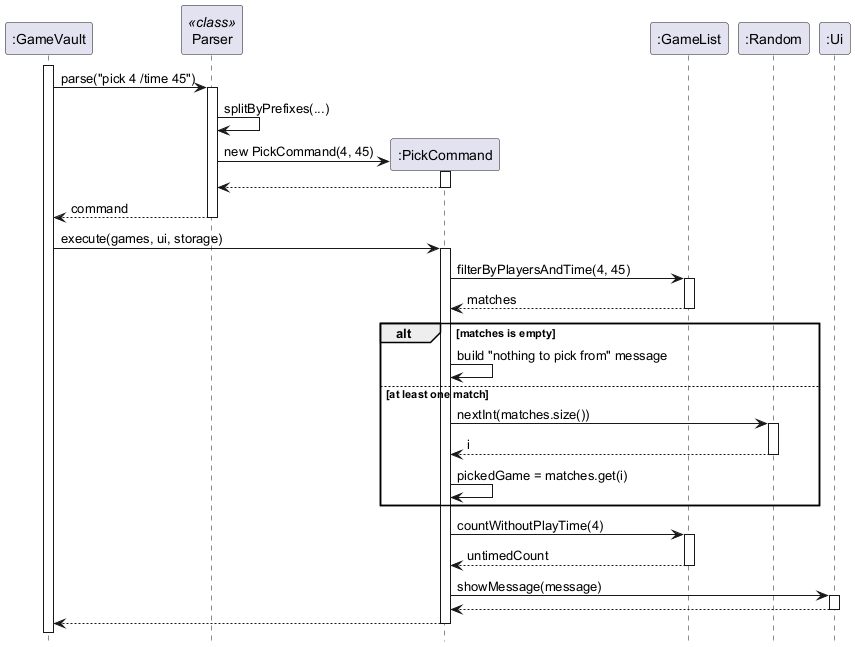

The diagram above was rendered by PlantUML. Its source (embedded in the PNG):
@startuml
' Picking a random game for the command: pick 4 /time 45
hide footbox
skinparam sequenceReferenceBackgroundColor #FFFFFF

participant ":GameVault" as GV
participant "Parser" as P <<class>>
participant ":PickCommand" as PC
participant ":GameList" as GL
participant ":Random" as R
participant ":Ui" as UI

activate GV
GV -> P : parse("pick 4 /time 45")
activate P
P -> P : splitByPrefixes(...)
create PC
P -> PC : new PickCommand(4, 45)
activate PC
PC --> P
deactivate PC
P --> GV : command
deactivate P

GV -> PC : execute(games, ui, storage)
activate PC
PC -> GL : filterByPlayersAndTime(4, 45)
activate GL
GL --> PC : matches
deactivate GL

alt matches is empty
  PC -> PC : build "nothing to pick from" message
else at least one match
  PC -> R : nextInt(matches.size())
  activate R
  R --> PC : i
  deactivate R
  PC -> PC : pickedGame = matches.get(i)
end

PC -> GL : countWithoutPlayTime(4)
activate GL
GL --> PC : untimedCount
deactivate GL

PC -> UI : showMessage(message)
activate UI
UI --> PC
deactivate UI
PC --> GV
deactivate PC
@enduml